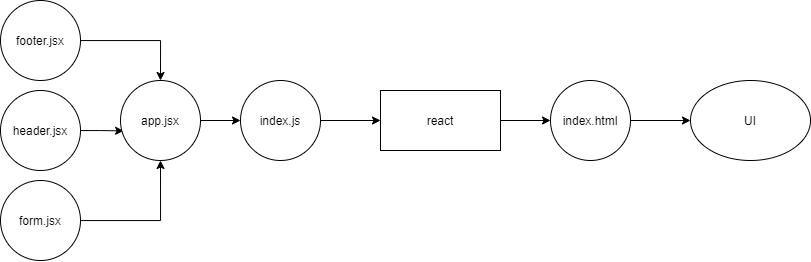

The diagram above was exported from draw.io. Its source (the exported page's mxGraphModel, read from the mxfile embedded in the PNG):
<mxGraphModel dx="1021" dy="529" grid="1" gridSize="10" guides="1" tooltips="1" connect="1" arrows="1" fold="1" page="1" pageScale="1" pageWidth="850" pageHeight="1100" math="0" shadow="0">
  <root>
    <mxCell id="0" />
    <mxCell id="1" parent="0" />
    <mxCell id="o2iJiPSflLgukD1UGcRz-26" style="edgeStyle=orthogonalEdgeStyle;rounded=0;orthogonalLoop=1;jettySize=auto;html=1;exitX=1;exitY=0.5;exitDx=0;exitDy=0;entryX=0;entryY=0.5;entryDx=0;entryDy=0;" edge="1" parent="1" source="o2iJiPSflLgukD1UGcRz-2" target="o2iJiPSflLgukD1UGcRz-24">
      <mxGeometry relative="1" as="geometry" />
    </mxCell>
    <mxCell id="o2iJiPSflLgukD1UGcRz-2" value="react" style="rounded=0;whiteSpace=wrap;html=1;" vertex="1" parent="1">
      <mxGeometry x="390" y="320" width="120" height="60" as="geometry" />
    </mxCell>
    <mxCell id="o2iJiPSflLgukD1UGcRz-6" value="UI" style="ellipse;whiteSpace=wrap;html=1;" vertex="1" parent="1">
      <mxGeometry x="700" y="310" width="120" height="80" as="geometry" />
    </mxCell>
    <mxCell id="o2iJiPSflLgukD1UGcRz-29" style="edgeStyle=orthogonalEdgeStyle;rounded=0;orthogonalLoop=1;jettySize=auto;html=1;entryX=0.5;entryY=0;entryDx=0;entryDy=0;" edge="1" parent="1" source="o2iJiPSflLgukD1UGcRz-13" target="o2iJiPSflLgukD1UGcRz-28">
      <mxGeometry relative="1" as="geometry" />
    </mxCell>
    <mxCell id="o2iJiPSflLgukD1UGcRz-13" value="footer.jsx" style="ellipse;whiteSpace=wrap;html=1;aspect=fixed;" vertex="1" parent="1">
      <mxGeometry x="10" y="230" width="80" height="80" as="geometry" />
    </mxCell>
    <mxCell id="o2iJiPSflLgukD1UGcRz-35" style="edgeStyle=orthogonalEdgeStyle;rounded=0;orthogonalLoop=1;jettySize=auto;html=1;entryX=0.039;entryY=0.63;entryDx=0;entryDy=0;entryPerimeter=0;" edge="1" parent="1" source="o2iJiPSflLgukD1UGcRz-14" target="o2iJiPSflLgukD1UGcRz-28">
      <mxGeometry relative="1" as="geometry" />
    </mxCell>
    <mxCell id="o2iJiPSflLgukD1UGcRz-14" value="header.jsx" style="ellipse;whiteSpace=wrap;html=1;aspect=fixed;" vertex="1" parent="1">
      <mxGeometry x="10" y="320" width="80" height="80" as="geometry" />
    </mxCell>
    <mxCell id="o2iJiPSflLgukD1UGcRz-32" style="edgeStyle=orthogonalEdgeStyle;rounded=0;orthogonalLoop=1;jettySize=auto;html=1;entryX=0.5;entryY=1;entryDx=0;entryDy=0;" edge="1" parent="1" source="o2iJiPSflLgukD1UGcRz-15" target="o2iJiPSflLgukD1UGcRz-28">
      <mxGeometry relative="1" as="geometry">
        <mxPoint x="170" y="400" as="targetPoint" />
      </mxGeometry>
    </mxCell>
    <mxCell id="o2iJiPSflLgukD1UGcRz-15" value="form.jsx" style="ellipse;whiteSpace=wrap;html=1;aspect=fixed;" vertex="1" parent="1">
      <mxGeometry x="10" y="410" width="80" height="80" as="geometry" />
    </mxCell>
    <mxCell id="o2iJiPSflLgukD1UGcRz-25" style="edgeStyle=orthogonalEdgeStyle;rounded=0;orthogonalLoop=1;jettySize=auto;html=1;entryX=0;entryY=0.5;entryDx=0;entryDy=0;" edge="1" parent="1" source="o2iJiPSflLgukD1UGcRz-19" target="o2iJiPSflLgukD1UGcRz-2">
      <mxGeometry relative="1" as="geometry" />
    </mxCell>
    <mxCell id="o2iJiPSflLgukD1UGcRz-19" value="index.js" style="ellipse;whiteSpace=wrap;html=1;aspect=fixed;" vertex="1" parent="1">
      <mxGeometry x="250" y="310" width="80" height="80" as="geometry" />
    </mxCell>
    <mxCell id="o2iJiPSflLgukD1UGcRz-27" style="edgeStyle=orthogonalEdgeStyle;rounded=0;orthogonalLoop=1;jettySize=auto;html=1;entryX=0;entryY=0.5;entryDx=0;entryDy=0;" edge="1" parent="1" source="o2iJiPSflLgukD1UGcRz-24" target="o2iJiPSflLgukD1UGcRz-6">
      <mxGeometry relative="1" as="geometry">
        <mxPoint x="640" y="350" as="targetPoint" />
      </mxGeometry>
    </mxCell>
    <mxCell id="o2iJiPSflLgukD1UGcRz-24" value="index.html" style="ellipse;whiteSpace=wrap;html=1;aspect=fixed;" vertex="1" parent="1">
      <mxGeometry x="560" y="310" width="80" height="80" as="geometry" />
    </mxCell>
    <mxCell id="o2iJiPSflLgukD1UGcRz-33" style="edgeStyle=orthogonalEdgeStyle;rounded=0;orthogonalLoop=1;jettySize=auto;html=1;exitX=1;exitY=0.5;exitDx=0;exitDy=0;entryX=0;entryY=0.5;entryDx=0;entryDy=0;" edge="1" parent="1" source="o2iJiPSflLgukD1UGcRz-28" target="o2iJiPSflLgukD1UGcRz-19">
      <mxGeometry relative="1" as="geometry" />
    </mxCell>
    <mxCell id="o2iJiPSflLgukD1UGcRz-28" value="app.jsx" style="ellipse;whiteSpace=wrap;html=1;aspect=fixed;" vertex="1" parent="1">
      <mxGeometry x="130" y="310" width="80" height="80" as="geometry" />
    </mxCell>
  </root>
</mxGraphModel>